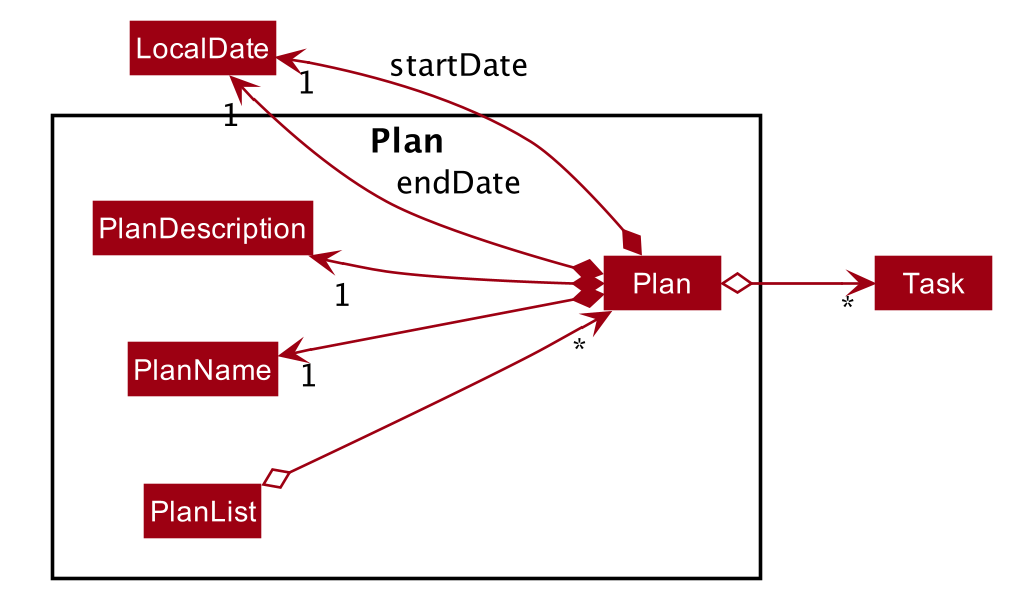

The diagram above was rendered by PlantUML. Its source (embedded in the PNG):
@startuml









skinparam BackgroundColor #FFFFFFF

skinparam Shadowing false

skinparam Class {
    FontColor #FFFFFF
    BorderThickness 1
    BorderColor #FFFFFF
    StereotypeFontColor #FFFFFF
    FontName Arial
}

skinparam Actor {
    BorderColor #000000
    Color #000000
    FontName Arial
}

skinparam Sequence {
    MessageAlign center
    BoxFontSize 15
    BoxPadding 0
    BoxFontColor #FFFFFF
    FontName Arial
}

skinparam Participant {
    FontColor #FFFFFFF
    Padding 20
}

skinparam MinClassWidth 50
skinparam ParticipantPadding 10
skinparam Shadowing false
skinparam DefaultTextAlignment center
skinparam packageStyle Rectangle

hide footbox
hide members
hide circle
left to right direction
skinparam arrowThickness 1.1
skinparam arrowColor #9D0012
skinparam classBackgroundColor #9D0012

show <<enumeration>> fields

Package Plan {
    Class Plan
    Class PlanDescription
    Class PlanList
    Class PlanName
}

Plan *-up-> "1" PlanName
Plan *-up-> "1" PlanDescription
Plan *-up-> "1" LocalDate : startDate
Plan *-up-> "1" LocalDate : endDate
Plan o--> "*" Task
PlanList o--> "*" Plan

@enduml